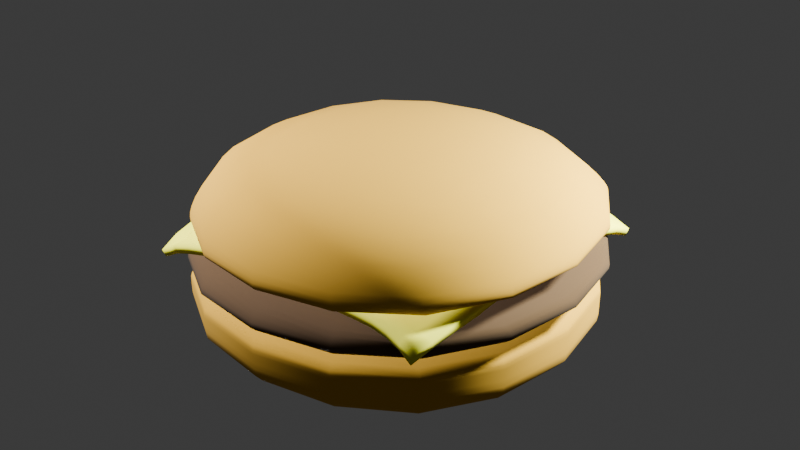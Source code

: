 # Source: hamburger.blend  (saved by Blender 4.0.36; exported with 4.5.12 LTS)
import bpy
from mathutils import Matrix  # noqa: F401  (used for matrix-valued properties, if any)

bpy.ops.wm.read_factory_settings(use_empty=True)
scene = bpy.context.scene
scene.name = 'Scene'

# ---- collections
col_collection = bpy.data.collections.new('Collection'); scene.collection.children.link(col_collection)

# ---- materials (node trees are filled in below, after node groups)
mat_bunmaterial = bpy.data.materials.new('bunMaterial')
mat_bunmaterial.use_transparent_shadow = False
mat_meatmaterial = bpy.data.materials.new('meatMaterial')
mat_meatmaterial.use_transparent_shadow = False
mat_cheesematerial = bpy.data.materials.new('cheeseMaterial')
mat_cheesematerial.use_transparent_shadow = False

# ---- material node trees
mat_bunmaterial.use_nodes = True; mat_bunmaterial.node_tree.nodes.clear()
_N = mat_bunmaterial.node_tree.nodes; _L = mat_bunmaterial.node_tree.links
n0 = _N.new('ShaderNodeBsdfPrincipled'); n0.name = 'Principled BSDF'; n0.location = (10, 300)
n0.inputs[0].default_value = (0.5221, 0.2799, 0.01503, 1.0)
n0.inputs[2].default_value = 1.0
n0.inputs[3].default_value = 1.45
n1 = _N.new('ShaderNodeOutputMaterial'); n1.name = 'Material Output'; n1.location = (300, 300)
_L.new(n0.outputs[0], n1.inputs[0])
n1.is_active_output = True
mat_meatmaterial.use_nodes = True; mat_meatmaterial.node_tree.nodes.clear()
_N = mat_meatmaterial.node_tree.nodes; _L = mat_meatmaterial.node_tree.links
n0 = _N.new('ShaderNodeBsdfPrincipled'); n0.name = 'Principled BSDF'; n0.location = (10, 300)
n0.inputs[0].default_value = (0.06827, 0.03576, 0.01454, 1.0)
n0.inputs[2].default_value = 0.9917
n0.inputs[3].default_value = 1.45
n1 = _N.new('ShaderNodeOutputMaterial'); n1.name = 'Material Output'; n1.location = (300, 300)
_L.new(n0.outputs[0], n1.inputs[0])
n1.is_active_output = True
mat_cheesematerial.use_nodes = True; mat_cheesematerial.node_tree.nodes.clear()
_N = mat_cheesematerial.node_tree.nodes; _L = mat_cheesematerial.node_tree.links
n0 = _N.new('ShaderNodeBsdfPrincipled'); n0.name = 'Principled BSDF'; n0.location = (10, 300)
n0.inputs[0].default_value = (0.8003, 0.7845, 0.03305, 1.0)
n0.inputs[2].default_value = 0.825
n0.inputs[3].default_value = 1.45
n1 = _N.new('ShaderNodeOutputMaterial'); n1.name = 'Material Output'; n1.location = (300, 300)
_L.new(n0.outputs[0], n1.inputs[0])
n1.is_active_output = True

# ---- world
world_world = bpy.data.worlds.new('World'); scene.world = world_world
world_world.use_nodes = True; world_world.node_tree.nodes.clear()
_N = world_world.node_tree.nodes; _L = world_world.node_tree.links
n0 = _N.new('ShaderNodeOutputWorld'); n0.name = 'World Output'; n0.location = (300, 300)
n1 = _N.new('ShaderNodeBackground'); n1.name = 'Background'; n1.location = (10, 300)
n1.inputs[0].default_value = (0.05088, 0.05088, 0.05088, 1.0)
_L.new(n1.outputs[0], n0.inputs[0])
n0.is_active_output = True
world_world.color = (0.05088, 0.05088, 0.05088)
world_world.use_sun_shadow = False
world_world.sun_shadow_jitter_overblur = 0.0

# ---- lights
light_light = bpy.data.lights.new('Light', 'POINT')
light_light.color = (0.9366, 1.0, 0.8756)
light_light.transmission_factor = 0.0
light_light.use_soft_falloff = False
light_light.energy = 1239.0
light_light.shadow_soft_size = 0.1712
light_light.shadow_maximum_resolution = 0.006
light_light.use_absolute_resolution = True
light_point = bpy.data.lights.new('Point', 'POINT')
light_point.transmission_factor = 0.0
light_point.use_soft_falloff = False
light_point.shadow_maximum_resolution = 0.006
light_point.use_absolute_resolution = True
light_light_001 = bpy.data.lights.new('Light.001', 'POINT')
light_light_001.transmission_factor = 0.0
light_light_001.use_shadow = False
light_light_001.use_soft_falloff = False
light_light_001.energy = 733.7
light_light_001.shadow_soft_size = 0.4112
light_light_001.shadow_maximum_resolution = 0.006
light_light_001.use_absolute_resolution = True

# ---- meshes
me_cube_001 = bpy.data.meshes.new('Cube.001')
me_cube_001.from_pydata([(-1.0, -1.0, 0.6664), (-1.0, -1.0, 1.023), (-1.0, 1.0, 0.6664), (-1.0, 1.0, 1.023), (1.0, -1.0, 0.6664), (1.0, -1.0, 1.023), (1.0, 1.0, 0.6664), (1.0, 1.0, 1.023), (-0.9982, -1.011, 0.9217), (-0.9982, 0.9888, 0.9217), (1.0, 1.0, 0.9574), (1.0, -1.0, 0.9574), (-0.9983, 0.9899, 0.8845), (1.0, 1.0, 0.859), (1.0, -1.0, 0.859), (-0.9983, -1.01, 0.8845)], [], [(8, 1, 3, 9), (9, 3, 7, 10), (10, 7, 5, 11), (11, 5, 1, 8), (2, 6, 4, 0), (7, 3, 1, 5), (14, 11, 8, 15), (13, 10, 11, 14), (12, 9, 10, 13), (15, 8, 9, 12), (0, 15, 12, 2), (2, 12, 13, 6), (6, 13, 14, 4), (4, 14, 15, 0)])
me_cube_001.polygons.foreach_set('use_smooth', [True] * 14)
_uv = me_cube_001.uv_layers.new(name='UVMap')
_uv.uv.foreach_set('vector', [0.6015, 0.0, 0.625, 0.0, 0.625, 0.25, 0.6015, 0.25, 0.6015, 0.25, 0.625, 0.25, 0.625, 0.5, 0.6015, 0.5, 0.6015, 0.5, 0.625, 0.5, 0.625, 0.75, 0.6015, 0.75, 0.6015, 0.75, 0.625, 0.75, 0.625, 1.0, 0.6015, 1.0, 0.375, 0.25, 0.375, 0.5, 0.375, 0.75, 0.375, 1.0, 0.625, 0.5, 0.875, 0.5, 0.875, 0.75, 0.625, 0.75, 0.5474, 0.75, 0.6015, 0.75, 0.6015, 1.0, 0.5474, 1.0, 0.5474, 0.5, 0.6015, 0.5, 0.6015, 0.75, 0.5474, 0.75, 0.5474, 0.25, 0.6015, 0.25, 0.6015, 0.5, 0.5474, 0.5, 0.5474, 0.0, 0.6015, 0.0, 0.6015, 0.25, 0.5474, 0.25, 0.375, 0.0, 0.5474, 0.0, 0.5474, 0.25, 0.375, 0.25, 0.375, 0.25, 0.5474, 0.25, 0.5474, 0.5, 0.375, 0.5, 0.375, 0.5, 0.5474, 0.5, 0.5474, 0.75, 0.375, 0.75, 0.375, 0.75, 0.5474, 0.75, 0.5474, 1.0, 0.375, 1.0])
me_cube_001.materials.append(mat_bunmaterial)
me_cube_001.update()
me_cube_002 = bpy.data.meshes.new('Cube.002')
me_cube_002.from_pydata([(-1.0, -1.0, 0.7533), (-0.7096, -0.6928, 0.9705), (-1.0, 1.0, 0.7533), (-0.56, 0.6102, 1.013), (1.016, -1.02, 0.7923), (0.4966, -0.6952, 1.03), (1.016, 0.9796, 0.7923), (0.6463, 0.6078, 1.073), (-0.9746, -0.8224, 0.9596), (-0.9446, 0.9657, 0.9683), (1.03, 0.7881, 0.9661), (1.0, -1.0, 0.9574), (-0.9977, 0.9871, 0.8566), (1.021, 1.007, 0.9499), (1.021, -0.9933, 0.9499), (-0.9977, -1.013, 0.8566)], [], [(8, 1, 3, 9), (9, 3, 7, 10), (10, 7, 5, 11), (11, 5, 1, 8), (2, 6, 4, 0), (7, 3, 1, 5), (14, 11, 8, 15), (13, 10, 11, 14), (12, 9, 10, 13), (15, 8, 9, 12), (0, 15, 12, 2), (2, 12, 13, 6), (6, 13, 14, 4), (4, 14, 15, 0)])
me_cube_002.polygons.foreach_set('use_smooth', [True] * 14)
_uv = me_cube_002.uv_layers.new(name='UVMap')
_uv.uv.foreach_set('vector', [0.6015, 0.0, 0.625, 0.0, 0.625, 0.25, 0.6015, 0.25, 0.6015, 0.25, 0.625, 0.25, 0.625, 0.5, 0.6015, 0.5, 0.6015, 0.5, 0.625, 0.5, 0.625, 0.75, 0.6015, 0.75, 0.6015, 0.75, 0.625, 0.75, 0.625, 1.0, 0.6015, 1.0, 0.375, 0.25, 0.375, 0.5, 0.375, 0.75, 0.375, 1.0, 0.625, 0.5, 0.875, 0.5, 0.875, 0.75, 0.625, 0.75, 0.5474, 0.75, 0.6015, 0.75, 0.6015, 1.0, 0.5474, 1.0, 0.5474, 0.5, 0.6015, 0.5, 0.6015, 0.75, 0.5474, 0.75, 0.5474, 0.25, 0.6015, 0.25, 0.6015, 0.5, 0.5474, 0.5, 0.5474, 0.0, 0.6015, 0.0, 0.6015, 0.25, 0.5474, 0.25, 0.375, 0.0, 0.5474, 0.0, 0.5474, 0.25, 0.375, 0.25, 0.375, 0.25, 0.5474, 0.25, 0.5474, 0.5, 0.375, 0.5, 0.375, 0.5, 0.5474, 0.5, 0.5474, 0.75, 0.375, 0.75, 0.375, 0.75, 0.5474, 0.75, 0.5474, 1.0, 0.375, 1.0])
me_cube_002.materials.append(mat_meatmaterial)
me_cube_002.update()
me_plane = bpy.data.meshes.new('Plane')
me_plane.from_pydata([(-0.7183, -0.8386, -0.1231), (0.7613, -0.8358, -0.08908), (-0.7121, 0.8388, -0.1116), (0.8339, 0.7155, -0.1163), (-0.7551, 0.7317, -0.09877), (-0.7887, 0.6417, -0.07196), (-0.7759, 0.5227, -0.05274), (-0.7664, 0.4128, -0.03969), (-0.7597, 0.3111, -0.03275), (-0.7551, 0.2131, -0.03172), (-0.7539, 0.1183, -0.03429), (-0.7533, 0.02442, -0.0366), (-0.7524, -0.06947, -0.03796), (-0.7514, -0.1632, -0.03844), (-0.7502, -0.2568, -0.03818), (-0.7491, -0.35, -0.0373), (-0.7466, -0.4443, -0.03826), (-0.7405, -0.5424, -0.04504), (-0.7311, -0.644, -0.05759), (-0.7185, -0.7488, -0.07571), (-0.6277, -0.8377, -0.07282), (-0.5491, -0.8226, -0.05234), (-0.4673, -0.8109, -0.03804), (-0.3822, -0.803, -0.02977), (-0.2936, -0.799, -0.02745), (-0.2037, -0.7965, -0.02758), (-0.1137, -0.7941, -0.02771), (-0.0237, -0.7918, -0.02782), (0.0665, -0.7899, -0.02791), (0.1569, -0.7885, -0.02797), (0.2477, -0.7877, -0.02801), (0.3387, -0.7877, -0.02803), (0.4297, -0.7877, -0.02803), (0.5197, -0.7892, -0.03001), (0.6051, -0.7976, -0.04059), (0.6857, -0.8131, -0.06027), (0.7767, -0.722, -0.06027), (0.7873, -0.6154, -0.04059), (0.7929, -0.516, -0.03001), (0.794, -0.4234, -0.02803), (0.794, -0.3323, -0.02803), (0.794, -0.2413, -0.02803), (0.794, -0.1502, -0.02803), (0.794, -0.05915, -0.02803), (0.794, 0.03191, -0.02803), (0.794, 0.123, -0.02803), (0.794, 0.214, -0.02803), (0.794, 0.3051, -0.02803), (0.7953, 0.3947, -0.03085), (0.7999, 0.4806, -0.04105), (0.8079, 0.5627, -0.05869), (0.8192, 0.641, -0.08377), (0.7282, 0.732, -0.08377), (0.6257, 0.7448, -0.05869), (0.5267, 0.7538, -0.04105), (0.431, 0.759, -0.03085), (0.3387, 0.7604, -0.02803), (0.2476, 0.7604, -0.02803), (0.1566, 0.7604, -0.02803), (0.06549, 0.7604, -0.02803), (-0.02557, 0.7604, -0.02803), (-0.1166, 0.7604, -0.02803), (-0.2077, 0.7605, -0.02807), (-0.2978, 0.7631, -0.02977), (-0.3799, 0.7797, -0.05832), (-0.4581, 0.8, -0.06753), (-0.5302, 0.8283, -0.08127), (-0.63, 0.8346, -0.0911), (-0.6332, -0.7418, -0.06625), (-0.6426, -0.6408, -0.05348), (-0.6507, -0.5408, -0.04318), (-0.656, -0.4435, -0.03759), (-0.6581, -0.3496, -0.03721), (-0.6593, -0.2565, -0.03807), (-0.6604, -0.163, -0.03832), (-0.6614, -0.06925, -0.03782), (-0.6623, 0.02461, -0.03644), (-0.6628, 0.1185, -0.03411), (-0.6639, 0.213, -0.0314), (-0.6679, 0.3104, -0.0322), (-0.6735, 0.4116, -0.03885), (-0.6797, 0.5194, -0.05033), (-0.6782, 0.6263, -0.06086), (-0.6578, 0.7215, -0.06285), (-0.5517, -0.73, -0.05083), (-0.5661, -0.6278, -0.03583), (-0.5716, -0.5308, -0.0297), (-0.5752, -0.4356, -0.02691), (-0.5766, -0.3427, -0.02776), (-0.5777, -0.2496, -0.02857), (-0.5788, -0.1562, -0.02876), (-0.5797, -0.06254, -0.02819), (-0.5805, 0.03123, -0.02675), (-0.581, 0.125, -0.02436), (-0.5816, 0.219, -0.02134), (-0.5843, 0.3149, -0.02161), (-0.5877, 0.4137, -0.02674), (-0.5896, 0.5167, -0.03488), (-0.5858, 0.6188, -0.04212), (-0.5685, 0.708, -0.05386), (-0.4686, -0.7198, -0.03849), (-0.4805, -0.6205, -0.02762), (-0.4898, -0.5222, -0.01923), (-0.4914, -0.4293, -0.01951), (-0.4924, -0.3368, -0.02074), (-0.4935, -0.2439, -0.02146), (-0.4945, -0.1506, -0.02154), (-0.4953, -0.05713, -0.02087), (-0.496, 0.03649, -0.01933), (-0.4964, 0.1301, -0.01687), (-0.4965, 0.2234, -0.0137), (-0.4977, 0.317, -0.01325), (-0.4991, 0.4124, -0.01619), (-0.4993, 0.5109, -0.02121), (-0.4908, 0.6045, -0.03104), (-0.4779, 0.6916, -0.04286), (-0.3827, -0.7126, -0.03122), (-0.393, -0.615, -0.02278), (-0.4005, -0.5189, -0.01729), (-0.4047, -0.4247, -0.0152), (-0.4056, -0.3324, -0.0163), (-0.4065, -0.2396, -0.01689), (-0.4074, -0.1465, -0.01683), (-0.4082, -0.05321, -0.01602), (-0.4087, 0.04021, -0.01435), (-0.409, 0.1336, -0.0118), (-0.409, 0.2265, -0.009056), (-0.4091, 0.3181, -0.008377), (-0.4093, 0.4104, -0.009219), (-0.4058, 0.5028, -0.01423), (-0.3982, 0.5927, -0.02304), (-0.3874, 0.6786, -0.03413), (-0.2938, -0.7089, -0.02939), (-0.3034, -0.6121, -0.02188), (-0.3104, -0.5165, -0.01688), (-0.3146, -0.4223, -0.01446), (-0.3161, -0.3295, -0.01455), (-0.3169, -0.2369, -0.01497), (-0.3176, -0.1441, -0.01474), (-0.3182, -0.05098, -0.01376), (-0.3186, 0.04219, -0.01196), (-0.3187, 0.1353, -0.009318), (-0.3187, 0.2276, -0.007511), (-0.3187, 0.3187, -0.007377), (-0.3181, 0.4095, -0.007861), (-0.3144, 0.4986, -0.01136), (-0.3075, 0.5863, -0.01871), (-0.2978, 0.6714, -0.02939), (-0.2038, -0.7063, -0.02931), (-0.2134, -0.6094, -0.02158), (-0.2203, -0.5139, -0.01638), (-0.2244, -0.4198, -0.01374), (-0.2258, -0.3272, -0.01362), (-0.2264, -0.2348, -0.01382), (-0.227, -0.1421, -0.01337), (-0.2274, -0.0493, -0.0122), (-0.2276, 0.04358, -0.01024), (-0.2277, 0.1362, -0.008009), (-0.2277, 0.2277, -0.007377), (-0.2277, 0.3187, -0.007377), (-0.2271, 0.4095, -0.007862), (-0.2237, 0.4983, -0.01122), (-0.2173, 0.585, -0.0179), (-0.2077, 0.6694, -0.02804), (-0.1139, -0.7037, -0.02919), (-0.1234, -0.6068, -0.02121), (-0.1302, -0.5113, -0.01576), (-0.1342, -0.4173, -0.01287), (-0.1354, -0.3248, -0.01249), (-0.1359, -0.2326, -0.01244), (-0.1363, -0.1402, -0.01177), (-0.1365, -0.04766, -0.01039), (-0.1366, 0.04485, -0.0084), (-0.1366, 0.1366, -0.007387), (-0.1366, 0.2277, -0.007377), (-0.1366, 0.3187, -0.007377), (-0.136, 0.4095, -0.007862), (-0.1326, 0.4983, -0.01122), (-0.1262, 0.585, -0.0179), (-0.1166, 0.6694, -0.02803), (-0.0238, -0.7013, -0.02901), (-0.03326, -0.6043, -0.02074), (-0.03999, -0.5088, -0.01501), (-0.04387, -0.4149, -0.01184), (-0.04494, -0.3226, -0.01118), (-0.04525, -0.2306, -0.01086), (-0.04547, -0.1384, -0.009937), (-0.04553, -0.04622, -0.0084), (-0.04553, 0.0455, -0.007419), (-0.04553, 0.1366, -0.007377), (-0.04553, 0.2277, -0.007377), (-0.04553, 0.3187, -0.007377), (-0.04496, 0.4095, -0.007862), (-0.04158, 0.4983, -0.01122), (-0.03514, 0.585, -0.0179), (-0.02557, 0.6694, -0.02803), (0.06643, -0.6992, -0.02878), (0.05702, -0.6022, -0.02019), (0.05039, -0.5067, -0.01414), (0.04663, -0.4128, -0.01066), (0.04571, -0.3207, -0.009698), (0.04557, -0.2289, -0.009098), (0.04553, -0.137, -0.008009), (0.04553, -0.04554, -0.007387), (0.04553, 0.04553, -0.007377), (0.04553, 0.1366, -0.007377), (0.04553, 0.2277, -0.007377), (0.04553, 0.3187, -0.007377), (0.04611, 0.4095, -0.007862), (0.04948, 0.4983, -0.01122), (0.05592, 0.585, -0.0179), (0.06549, 0.6694, -0.02803), (0.1569, -0.6977, -0.0285), (0.1475, -0.6005, -0.01955), (0.141, -0.505, -0.01316), (0.1374, -0.4112, -0.009361), (0.1366, -0.3192, -0.00809), (0.1366, -0.2277, -0.007511), (0.1366, -0.1366, -0.007377), (0.1366, -0.04553, -0.007377), (0.1366, 0.04553, -0.007377), (0.1366, 0.1366, -0.007377), (0.1366, 0.2277, -0.007377), (0.1366, 0.3187, -0.007377), (0.1372, 0.4095, -0.007862), (0.1405, 0.4983, -0.01122), (0.147, 0.585, -0.0179), (0.1566, 0.6694, -0.02803), (0.2476, -0.6968, -0.02817), (0.2383, -0.5995, -0.01886), (0.2319, -0.504, -0.01213), (0.2284, -0.4104, -0.008244), (0.2277, -0.3187, -0.007377), (0.2277, -0.2277, -0.007377), (0.2277, -0.1366, -0.007377), (0.2277, -0.04553, -0.007377), (0.2277, 0.04553, -0.007377), (0.2277, 0.1366, -0.007377), (0.2277, 0.2277, -0.007377), (0.2277, 0.3187, -0.007377), (0.2282, 0.4095, -0.007862), (0.2316, 0.4983, -0.01122), (0.2381, 0.585, -0.0179), (0.2476, 0.6694, -0.02803), (0.3387, -0.6966, -0.02803), (0.3294, -0.5994, -0.01864), (0.323, -0.5039, -0.012), (0.3194, -0.4104, -0.008237), (0.3187, -0.3187, -0.007377), (0.3187, -0.2277, -0.007377), (0.3187, -0.1366, -0.007377), (0.3187, -0.04553, -0.007377), (0.3187, 0.04553, -0.007377), (0.3187, 0.1366, -0.007377), (0.3187, 0.2277, -0.007377), (0.3187, 0.3187, -0.007377), (0.3193, 0.4095, -0.007862), (0.3227, 0.4983, -0.01122), (0.3291, 0.585, -0.0179), (0.3387, 0.6694, -0.02803), (0.4297, -0.6966, -0.02803), (0.4205, -0.5994, -0.01864), (0.414, -0.5039, -0.012), (0.4105, -0.4104, -0.008237), (0.4103, -0.319, -0.007792), (0.4103, -0.2279, -0.007792), (0.4103, -0.1369, -0.007792), (0.4103, -0.04579, -0.007792), (0.4103, 0.04527, -0.007792), (0.4103, 0.1363, -0.007792), (0.4103, 0.2274, -0.007792), (0.4103, 0.3185, -0.007792), (0.4104, 0.4095, -0.007862), (0.4137, 0.4983, -0.01122), (0.4204, 0.5848, -0.01831), (0.4307, 0.6683, -0.03011), (0.5202, -0.6975, -0.02916), (0.5115, -0.5994, -0.01864), (0.5051, -0.5039, -0.012), (0.5047, -0.4122, -0.01107), (0.5047, -0.3211, -0.01107), (0.5047, -0.2301, -0.01107), (0.5047, -0.139, -0.01107), (0.5047, -0.04794, -0.01107), (0.5047, 0.04313, -0.01107), (0.5047, 0.1342, -0.01107), (0.5047, 0.2253, -0.01107), (0.5047, 0.3163, -0.01107), (0.5047, 0.4074, -0.01107), (0.5054, 0.4977, -0.01248), (0.5137, 0.5822, -0.02339), (0.5257, 0.6638, -0.03889), (0.6069, -0.7039, -0.03727), (0.6014, -0.6012, -0.02093), (0.6023, -0.5077, -0.01774), (0.6023, -0.4166, -0.01774), (0.6023, -0.3255, -0.01774), (0.6023, -0.2345, -0.01774), (0.6023, -0.1434, -0.01774), (0.6023, -0.05234, -0.01774), (0.6023, 0.03872, -0.01774), (0.6023, 0.1298, -0.01774), (0.6023, 0.2208, -0.01774), (0.6023, 0.3119, -0.01774), (0.6025, 0.4027, -0.01838), (0.6049, 0.491, -0.02369), (0.6091, 0.5773, -0.033), (0.6236, 0.6562, -0.05386), (0.6906, -0.7147, -0.05101), (0.698, -0.6128, -0.03727), (0.7023, -0.5154, -0.02916), (0.7029, -0.4234, -0.02803), (0.7029, -0.3323, -0.02803), (0.7029, -0.2413, -0.02803), (0.7029, -0.1502, -0.02803), (0.7029, -0.05915, -0.02803), (0.7029, 0.03191, -0.02803), (0.7029, 0.123, -0.02803), (0.7029, 0.214, -0.02803), (0.7029, 0.3051, -0.02803), (0.7039, 0.3951, -0.03011), (0.7079, 0.4817, -0.03889), (0.7146, 0.5651, -0.05386), (0.723, 0.6467, -0.07248)], [], [(323, 51, 3, 52), (4, 83, 67, 2), (83, 99, 66, 67), (99, 115, 65, 66), (115, 131, 64, 65), (131, 147, 63, 64), (147, 163, 62, 63), (163, 179, 61, 62), (179, 195, 60, 61), (195, 211, 59, 60), (211, 227, 58, 59), (227, 243, 57, 58), (243, 259, 56, 57), (259, 275, 55, 56), (275, 291, 54, 55), (291, 307, 53, 54), (307, 323, 52, 53), (0, 20, 68, 19), (19, 68, 69, 18), (18, 69, 70, 17), (17, 70, 71, 16), (16, 71, 72, 15), (15, 72, 73, 14), (14, 73, 74, 13), (13, 74, 75, 12), (12, 75, 76, 11), (11, 76, 77, 10), (10, 77, 78, 9), (9, 78, 79, 8), (8, 79, 80, 7), (7, 80, 81, 6), (6, 81, 82, 5), (5, 82, 83, 4), (20, 21, 84, 68), (68, 84, 85, 69), (69, 85, 86, 70), (70, 86, 87, 71), (71, 87, 88, 72), (72, 88, 89, 73), (73, 89, 90, 74), (74, 90, 91, 75), (75, 91, 92, 76), (76, 92, 93, 77), (77, 93, 94, 78), (78, 94, 95, 79), (79, 95, 96, 80), (80, 96, 97, 81), (81, 97, 98, 82), (82, 98, 99, 83), (21, 22, 100, 84), (84, 100, 101, 85), (85, 101, 102, 86), (86, 102, 103, 87), (87, 103, 104, 88), (88, 104, 105, 89), (89, 105, 106, 90), (90, 106, 107, 91), (91, 107, 108, 92), (92, 108, 109, 93), (93, 109, 110, 94), (94, 110, 111, 95), (95, 111, 112, 96), (96, 112, 113, 97), (97, 113, 114, 98), (98, 114, 115, 99), (22, 23, 116, 100), (100, 116, 117, 101), (101, 117, 118, 102), (102, 118, 119, 103), (103, 119, 120, 104), (104, 120, 121, 105), (105, 121, 122, 106), (106, 122, 123, 107), (107, 123, 124, 108), (108, 124, 125, 109), (109, 125, 126, 110), (110, 126, 127, 111), (111, 127, 128, 112), (112, 128, 129, 113), (113, 129, 130, 114), (114, 130, 131, 115), (23, 24, 132, 116), (116, 132, 133, 117), (117, 133, 134, 118), (118, 134, 135, 119), (119, 135, 136, 120), (120, 136, 137, 121), (121, 137, 138, 122), (122, 138, 139, 123), (123, 139, 140, 124), (124, 140, 141, 125), (125, 141, 142, 126), (126, 142, 143, 127), (127, 143, 144, 128), (128, 144, 145, 129), (129, 145, 146, 130), (130, 146, 147, 131), (24, 25, 148, 132), (132, 148, 149, 133), (133, 149, 150, 134), (134, 150, 151, 135), (135, 151, 152, 136), (136, 152, 153, 137), (137, 153, 154, 138), (138, 154, 155, 139), (139, 155, 156, 140), (140, 156, 157, 141), (141, 157, 158, 142), (142, 158, 159, 143), (143, 159, 160, 144), (144, 160, 161, 145), (145, 161, 162, 146), (146, 162, 163, 147), (25, 26, 164, 148), (148, 164, 165, 149), (149, 165, 166, 150), (150, 166, 167, 151), (151, 167, 168, 152), (152, 168, 169, 153), (153, 169, 170, 154), (154, 170, 171, 155), (155, 171, 172, 156), (156, 172, 173, 157), (157, 173, 174, 158), (158, 174, 175, 159), (159, 175, 176, 160), (160, 176, 177, 161), (161, 177, 178, 162), (162, 178, 179, 163), (26, 27, 180, 164), (164, 180, 181, 165), (165, 181, 182, 166), (166, 182, 183, 167), (167, 183, 184, 168), (168, 184, 185, 169), (169, 185, 186, 170), (170, 186, 187, 171), (171, 187, 188, 172), (172, 188, 189, 173), (173, 189, 190, 174), (174, 190, 191, 175), (175, 191, 192, 176), (176, 192, 193, 177), (177, 193, 194, 178), (178, 194, 195, 179), (27, 28, 196, 180), (180, 196, 197, 181), (181, 197, 198, 182), (182, 198, 199, 183), (183, 199, 200, 184), (184, 200, 201, 185), (185, 201, 202, 186), (186, 202, 203, 187), (187, 203, 204, 188), (188, 204, 205, 189), (189, 205, 206, 190), (190, 206, 207, 191), (191, 207, 208, 192), (192, 208, 209, 193), (193, 209, 210, 194), (194, 210, 211, 195), (28, 29, 212, 196), (196, 212, 213, 197), (197, 213, 214, 198), (198, 214, 215, 199), (199, 215, 216, 200), (200, 216, 217, 201), (201, 217, 218, 202), (202, 218, 219, 203), (203, 219, 220, 204), (204, 220, 221, 205), (205, 221, 222, 206), (206, 222, 223, 207), (207, 223, 224, 208), (208, 224, 225, 209), (209, 225, 226, 210), (210, 226, 227, 211), (29, 30, 228, 212), (212, 228, 229, 213), (213, 229, 230, 214), (214, 230, 231, 215), (215, 231, 232, 216), (216, 232, 233, 217), (217, 233, 234, 218), (218, 234, 235, 219), (219, 235, 236, 220), (220, 236, 237, 221), (221, 237, 238, 222), (222, 238, 239, 223), (223, 239, 240, 224), (224, 240, 241, 225), (225, 241, 242, 226), (226, 242, 243, 227), (30, 31, 244, 228), (228, 244, 245, 229), (229, 245, 246, 230), (230, 246, 247, 231), (231, 247, 248, 232), (232, 248, 249, 233), (233, 249, 250, 234), (234, 250, 251, 235), (235, 251, 252, 236), (236, 252, 253, 237), (237, 253, 254, 238), (238, 254, 255, 239), (239, 255, 256, 240), (240, 256, 257, 241), (241, 257, 258, 242), (242, 258, 259, 243), (31, 32, 260, 244), (244, 260, 261, 245), (245, 261, 262, 246), (246, 262, 263, 247), (247, 263, 264, 248), (248, 264, 265, 249), (249, 265, 266, 250), (250, 266, 267, 251), (251, 267, 268, 252), (252, 268, 269, 253), (253, 269, 270, 254), (254, 270, 271, 255), (255, 271, 272, 256), (256, 272, 273, 257), (257, 273, 274, 258), (258, 274, 275, 259), (32, 33, 276, 260), (260, 276, 277, 261), (261, 277, 278, 262), (262, 278, 279, 263), (263, 279, 280, 264), (264, 280, 281, 265), (265, 281, 282, 266), (266, 282, 283, 267), (267, 283, 284, 268), (268, 284, 285, 269), (269, 285, 286, 270), (270, 286, 287, 271), (271, 287, 288, 272), (272, 288, 289, 273), (273, 289, 290, 274), (274, 290, 291, 275), (33, 34, 292, 276), (276, 292, 293, 277), (277, 293, 294, 278), (278, 294, 295, 279), (279, 295, 296, 280), (280, 296, 297, 281), (281, 297, 298, 282), (282, 298, 299, 283), (283, 299, 300, 284), (284, 300, 301, 285), (285, 301, 302, 286), (286, 302, 303, 287), (287, 303, 304, 288), (288, 304, 305, 289), (289, 305, 306, 290), (290, 306, 307, 291), (34, 35, 308, 292), (292, 308, 309, 293), (293, 309, 310, 294), (294, 310, 311, 295), (295, 311, 312, 296), (296, 312, 313, 297), (297, 313, 314, 298), (298, 314, 315, 299), (299, 315, 316, 300), (300, 316, 317, 301), (301, 317, 318, 302), (302, 318, 319, 303), (303, 319, 320, 304), (304, 320, 321, 305), (305, 321, 322, 306), (306, 322, 323, 307), (35, 1, 36, 308), (308, 36, 37, 309), (309, 37, 38, 310), (310, 38, 39, 311), (311, 39, 40, 312), (312, 40, 41, 313), (313, 41, 42, 314), (314, 42, 43, 315), (315, 43, 44, 316), (316, 44, 45, 317), (317, 45, 46, 318), (318, 46, 47, 319), (319, 47, 48, 320), (320, 48, 49, 321), (321, 49, 50, 322), (322, 50, 51, 323)])
me_plane.polygons.foreach_set('use_smooth', [True] * 289)
_uv = me_plane.uv_layers.new(name='UVMap')
_uv.uv.foreach_set('vector', [0.9412, 0.9412, 1.0, 0.9412, 1.0, 1.0, 0.9412, 1.0, 0.0, 0.9412, 0.05882, 0.9412, 0.05882, 1.0, 0.0, 1.0, 0.05882, 0.9412, 0.1176, 0.9412, 0.1176, 1.0, 0.05882, 1.0, 0.1176, 0.9412, 0.1765, 0.9412, 0.1765, 1.0, 0.1176, 1.0, 0.1765, 0.9412, 0.2353, 0.9412, 0.2353, 1.0, 0.1765, 1.0, 0.2353, 0.9412, 0.2941, 0.9412, 0.2941, 1.0, 0.2353, 1.0, 0.2941, 0.9412, 0.3529, 0.9412, 0.3529, 1.0, 0.2941, 1.0, 0.3529, 0.9412, 0.4118, 0.9412, 0.4118, 1.0, 0.3529, 1.0, 0.4118, 0.9412, 0.4706, 0.9412, 0.4706, 1.0, 0.4118, 1.0, 0.4706, 0.9412, 0.5294, 0.9412, 0.5294, 1.0, 0.4706, 1.0, 0.5294, 0.9412, 0.5882, 0.9412, 0.5882, 1.0, 0.5294, 1.0, 0.5882, 0.9412, 0.6471, 0.9412, 0.6471, 1.0, 0.5882, 1.0, 0.6471, 0.9412, 0.7059, 0.9412, 0.7059, 1.0, 0.6471, 1.0, 0.7059, 0.9412, 0.7647, 0.9412, 0.7647, 1.0, 0.7059, 1.0, 0.7647, 0.9412, 0.8235, 0.9412, 0.8235, 1.0, 0.7647, 1.0, 0.8235, 0.9412, 0.8824, 0.9412, 0.8824, 1.0, 0.8235, 1.0, 0.8824, 0.9412, 0.9412, 0.9412, 0.9412, 1.0, 0.8824, 1.0, 0.0, 0.0, 0.05882, 0.0, 0.05882, 0.05882, 0.0, 0.05882, 0.0, 0.05882, 0.05882, 0.05882, 0.05882, 0.1176, 0.0, 0.1176, 0.0, 0.1176, 0.05882, 0.1176, 0.05882, 0.1765, 0.0, 0.1765, 0.0, 0.1765, 0.05882, 0.1765, 0.05882, 0.2353, 0.0, 0.2353, 0.0, 0.2353, 0.05882, 0.2353, 0.05882, 0.2941, 0.0, 0.2941, 0.0, 0.2941, 0.05882, 0.2941, 0.05882, 0.3529, 0.0, 0.3529, 0.0, 0.3529, 0.05882, 0.3529, 0.05882, 0.4118, 0.0, 0.4118, 0.0, 0.4118, 0.05882, 0.4118, 0.05882, 0.4706, 0.0, 0.4706, 0.0, 0.4706, 0.05882, 0.4706, 0.05882, 0.5294, 0.0, 0.5294, 0.0, 0.5294, 0.05882, 0.5294, 0.05882, 0.5882, 0.0, 0.5882, 0.0, 0.5882, 0.05882, 0.5882, 0.05882, 0.6471, 0.0, 0.6471, 0.0, 0.6471, 0.05882, 0.6471, 0.05882, 0.7059, 0.0, 0.7059, 0.0, 0.7059, 0.05882, 0.7059, 0.05882, 0.7647, 0.0, 0.7647, 0.0, 0.7647, 0.05882, 0.7647, 0.05882, 0.8235, 0.0, 0.8235, 0.0, 0.8235, 0.05882, 0.8235, 0.05882, 0.8824, 0.0, 0.8824, 0.0, 0.8824, 0.05882, 0.8824, 0.05882, 0.9412, 0.0, 0.9412, 0.05882, 0.0, 0.1176, 0.0, 0.1176, 0.05882, 0.05882, 0.05882, 0.05882, 0.05882, 0.1176, 0.05882, 0.1176, 0.1176, 0.05882, 0.1176, 0.05882, 0.1176, 0.1176, 0.1176, 0.1176, 0.1765, 0.05882, 0.1765, 0.05882, 0.1765, 0.1176, 0.1765, 0.1176, 0.2353, 0.05882, 0.2353, 0.05882, 0.2353, 0.1176, 0.2353, 0.1176, 0.2941, 0.05882, 0.2941, 0.05882, 0.2941, 0.1176, 0.2941, 0.1176, 0.3529, 0.05882, 0.3529, 0.05882, 0.3529, 0.1176, 0.3529, 0.1176, 0.4118, 0.05882, 0.4118, 0.05882, 0.4118, 0.1176, 0.4118, 0.1176, 0.4706, 0.05882, 0.4706, 0.05882, 0.4706, 0.1176, 0.4706, 0.1176, 0.5294, 0.05882, 0.5294, 0.05882, 0.5294, 0.1176, 0.5294, 0.1176, 0.5882, 0.05882, 0.5882, 0.05882, 0.5882, 0.1176, 0.5882, 0.1176, 0.6471, 0.05882, 0.6471, 0.05882, 0.6471, 0.1176, 0.6471, 0.1176, 0.7059, 0.05882, 0.7059, 0.05882, 0.7059, 0.1176, 0.7059, 0.1176, 0.7647, 0.05882, 0.7647, 0.05882, 0.7647, 0.1176, 0.7647, 0.1176, 0.8235, 0.05882, 0.8235, 0.05882, 0.8235, 0.1176, 0.8235, 0.1176, 0.8824, 0.05882, 0.8824, 0.05882, 0.8824, 0.1176, 0.8824, 0.1176, 0.9412, 0.05882, 0.9412, 0.1176, 0.0, 0.1765, 0.0, 0.1765, 0.05882, 0.1176, 0.05882, 0.1176, 0.05882, 0.1765, 0.05882, 0.1765, 0.1176, 0.1176, 0.1176, 0.1176, 0.1176, 0.1765, 0.1176, 0.1765, 0.1765, 0.1176, 0.1765, 0.1176, 0.1765, 0.1765, 0.1765, 0.1765, 0.2353, 0.1176, 0.2353, 0.1176, 0.2353, 0.1765, 0.2353, 0.1765, 0.2941, 0.1176, 0.2941, 0.1176, 0.2941, 0.1765, 0.2941, 0.1765, 0.3529, 0.1176, 0.3529, 0.1176, 0.3529, 0.1765, 0.3529, 0.1765, 0.4118, 0.1176, 0.4118, 0.1176, 0.4118, 0.1765, 0.4118, 0.1765, 0.4706, 0.1176, 0.4706, 0.1176, 0.4706, 0.1765, 0.4706, 0.1765, 0.5294, 0.1176, 0.5294, 0.1176, 0.5294, 0.1765, 0.5294, 0.1765, 0.5882, 0.1176, 0.5882, 0.1176, 0.5882, 0.1765, 0.5882, 0.1765, 0.6471, 0.1176, 0.6471, 0.1176, 0.6471, 0.1765, 0.6471, 0.1765, 0.7059, 0.1176, 0.7059, 0.1176, 0.7059, 0.1765, 0.7059, 0.1765, 0.7647, 0.1176, 0.7647, 0.1176, 0.7647, 0.1765, 0.7647, 0.1765, 0.8235, 0.1176, 0.8235, 0.1176, 0.8235, 0.1765, 0.8235, 0.1765, 0.8824, 0.1176, 0.8824, 0.1176, 0.8824, 0.1765, 0.8824, 0.1765, 0.9412, 0.1176, 0.9412, 0.1765, 0.0, 0.2353, 0.0, 0.2353, 0.05882, 0.1765, 0.05882, 0.1765, 0.05882, 0.2353, 0.05882, 0.2353, 0.1176, 0.1765, 0.1176, 0.1765, 0.1176, 0.2353, 0.1176, 0.2353, 0.1765, 0.1765, 0.1765, 0.1765, 0.1765, 0.2353, 0.1765, 0.2353, 0.2353, 0.1765, 0.2353, 0.1765, 0.2353, 0.2353, 0.2353, 0.2353, 0.2941, 0.1765, 0.2941, 0.1765, 0.2941, 0.2353, 0.2941, 0.2353, 0.3529, 0.1765, 0.3529, 0.1765, 0.3529, 0.2353, 0.3529, 0.2353, 0.4118, 0.1765, 0.4118, 0.1765, 0.4118, 0.2353, 0.4118, 0.2353, 0.4706, 0.1765, 0.4706, 0.1765, 0.4706, 0.2353, 0.4706, 0.2353, 0.5294, 0.1765, 0.5294, 0.1765, 0.5294, 0.2353, 0.5294, 0.2353, 0.5882, 0.1765, 0.5882, 0.1765, 0.5882, 0.2353, 0.5882, 0.2353, 0.6471, 0.1765, 0.6471, 0.1765, 0.6471, 0.2353, 0.6471, 0.2353, 0.7059, 0.1765, 0.7059, 0.1765, 0.7059, 0.2353, 0.7059, 0.2353, 0.7647, 0.1765, 0.7647, 0.1765, 0.7647, 0.2353, 0.7647, 0.2353, 0.8235, 0.1765, 0.8235, 0.1765, 0.8235, 0.2353, 0.8235, 0.2353, 0.8824, 0.1765, 0.8824, 0.1765, 0.8824, 0.2353, 0.8824, 0.2353, 0.9412, 0.1765, 0.9412, 0.2353, 0.0, 0.2941, 0.0, 0.2941, 0.05882, 0.2353, 0.05882, 0.2353, 0.05882, 0.2941, 0.05882, 0.2941, 0.1176, 0.2353, 0.1176, 0.2353, 0.1176, 0.2941, 0.1176, 0.2941, 0.1765, 0.2353, 0.1765, 0.2353, 0.1765, 0.2941, 0.1765, 0.2941, 0.2353, 0.2353, 0.2353, 0.2353, 0.2353, 0.2941, 0.2353, 0.2941, 0.2941, 0.2353, 0.2941, 0.2353, 0.2941, 0.2941, 0.2941, 0.2941, 0.3529, 0.2353, 0.3529, 0.2353, 0.3529, 0.2941, 0.3529, 0.2941, 0.4118, 0.2353, 0.4118, 0.2353, 0.4118, 0.2941, 0.4118, 0.2941, 0.4706, 0.2353, 0.4706, 0.2353, 0.4706, 0.2941, 0.4706, 0.2941, 0.5294, 0.2353, 0.5294, 0.2353, 0.5294, 0.2941, 0.5294, 0.2941, 0.5882, 0.2353, 0.5882, 0.2353, 0.5882, 0.2941, 0.5882, 0.2941, 0.6471, 0.2353, 0.6471, 0.2353, 0.6471, 0.2941, 0.6471, 0.2941, 0.7059, 0.2353, 0.7059, 0.2353, 0.7059, 0.2941, 0.7059, 0.2941, 0.7647, 0.2353, 0.7647, 0.2353, 0.7647, 0.2941, 0.7647, 0.2941, 0.8235, 0.2353, 0.8235, 0.2353, 0.8235, 0.2941, 0.8235, 0.2941, 0.8824, 0.2353, 0.8824, 0.2353, 0.8824, 0.2941, 0.8824, 0.2941, 0.9412, 0.2353, 0.9412, 0.2941, 0.0, 0.3529, 0.0, 0.3529, 0.05882, 0.2941, 0.05882, 0.2941, 0.05882, 0.3529, 0.05882, 0.3529, 0.1176, 0.2941, 0.1176, 0.2941, 0.1176, 0.3529, 0.1176, 0.3529, 0.1765, 0.2941, 0.1765, 0.2941, 0.1765, 0.3529, 0.1765, 0.3529, 0.2353, 0.2941, 0.2353, 0.2941, 0.2353, 0.3529, 0.2353, 0.3529, 0.2941, 0.2941, 0.2941, 0.2941, 0.2941, 0.3529, 0.2941, 0.3529, 0.3529, 0.2941, 0.3529, 0.2941, 0.3529, 0.3529, 0.3529, 0.3529, 0.4118, 0.2941, 0.4118, 0.2941, 0.4118, 0.3529, 0.4118, 0.3529, 0.4706, 0.2941, 0.4706, 0.2941, 0.4706, 0.3529, 0.4706, 0.3529, 0.5294, 0.2941, 0.5294, 0.2941, 0.5294, 0.3529, 0.5294, 0.3529, 0.5882, 0.2941, 0.5882, 0.2941, 0.5882, 0.3529, 0.5882, 0.3529, 0.6471, 0.2941, 0.6471, 0.2941, 0.6471, 0.3529, 0.6471, 0.3529, 0.7059, 0.2941, 0.7059, 0.2941, 0.7059, 0.3529, 0.7059, 0.3529, 0.7647, 0.2941, 0.7647, 0.2941, 0.7647, 0.3529, 0.7647, 0.3529, 0.8235, 0.2941, 0.8235, 0.2941, 0.8235, 0.3529, 0.8235, 0.3529, 0.8824, 0.2941, 0.8824, 0.2941, 0.8824, 0.3529, 0.8824, 0.3529, 0.9412, 0.2941, 0.9412, 0.3529, 0.0, 0.4118, 0.0, 0.4118, 0.05882, 0.3529, 0.05882, 0.3529, 0.05882, 0.4118, 0.05882, 0.4118, 0.1176, 0.3529, 0.1176, 0.3529, 0.1176, 0.4118, 0.1176, 0.4118, 0.1765, 0.3529, 0.1765, 0.3529, 0.1765, 0.4118, 0.1765, 0.4118, 0.2353, 0.3529, 0.2353, 0.3529, 0.2353, 0.4118, 0.2353, 0.4118, 0.2941, 0.3529, 0.2941, 0.3529, 0.2941, 0.4118, 0.2941, 0.4118, 0.3529, 0.3529, 0.3529, 0.3529, 0.3529, 0.4118, 0.3529, 0.4118, 0.4118, 0.3529, 0.4118, 0.3529, 0.4118, 0.4118, 0.4118, 0.4118, 0.4706, 0.3529, 0.4706, 0.3529, 0.4706, 0.4118, 0.4706, 0.4118, 0.5294, 0.3529, 0.5294, 0.3529, 0.5294, 0.4118, 0.5294, 0.4118, 0.5882, 0.3529, 0.5882, 0.3529, 0.5882, 0.4118, 0.5882, 0.4118, 0.6471, 0.3529, 0.6471, 0.3529, 0.6471, 0.4118, 0.6471, 0.4118, 0.7059, 0.3529, 0.7059, 0.3529, 0.7059, 0.4118, 0.7059, 0.4118, 0.7647, 0.3529, 0.7647, 0.3529, 0.7647, 0.4118, 0.7647, 0.4118, 0.8235, 0.3529, 0.8235, 0.3529, 0.8235, 0.4118, 0.8235, 0.4118, 0.8824, 0.3529, 0.8824, 0.3529, 0.8824, 0.4118, 0.8824, 0.4118, 0.9412, 0.3529, 0.9412, 0.4118, 0.0, 0.4706, 0.0, 0.4706, 0.05882, 0.4118, 0.05882, 0.4118, 0.05882, 0.4706, 0.05882, 0.4706, 0.1176, 0.4118, 0.1176, 0.4118, 0.1176, 0.4706, 0.1176, 0.4706, 0.1765, 0.4118, 0.1765, 0.4118, 0.1765, 0.4706, 0.1765, 0.4706, 0.2353, 0.4118, 0.2353, 0.4118, 0.2353, 0.4706, 0.2353, 0.4706, 0.2941, 0.4118, 0.2941, 0.4118, 0.2941, 0.4706, 0.2941, 0.4706, 0.3529, 0.4118, 0.3529, 0.4118, 0.3529, 0.4706, 0.3529, 0.4706, 0.4118, 0.4118, 0.4118, 0.4118, 0.4118, 0.4706, 0.4118, 0.4706, 0.4706, 0.4118, 0.4706, 0.4118, 0.4706, 0.4706, 0.4706, 0.4706, 0.5294, 0.4118, 0.5294, 0.4118, 0.5294, 0.4706, 0.5294, 0.4706, 0.5882, 0.4118, 0.5882, 0.4118, 0.5882, 0.4706, 0.5882, 0.4706, 0.6471, 0.4118, 0.6471, 0.4118, 0.6471, 0.4706, 0.6471, 0.4706, 0.7059, 0.4118, 0.7059, 0.4118, 0.7059, 0.4706, 0.7059, 0.4706, 0.7647, 0.4118, 0.7647, 0.4118, 0.7647, 0.4706, 0.7647, 0.4706, 0.8235, 0.4118, 0.8235, 0.4118, 0.8235, 0.4706, 0.8235, 0.4706, 0.8824, 0.4118, 0.8824, 0.4118, 0.8824, 0.4706, 0.8824, 0.4706, 0.9412, 0.4118, 0.9412, 0.4706, 0.0, 0.5294, 0.0, 0.5294, 0.05882, 0.4706, 0.05882, 0.4706, 0.05882, 0.5294, 0.05882, 0.5294, 0.1176, 0.4706, 0.1176, 0.4706, 0.1176, 0.5294, 0.1176, 0.5294, 0.1765, 0.4706, 0.1765, 0.4706, 0.1765, 0.5294, 0.1765, 0.5294, 0.2353, 0.4706, 0.2353, 0.4706, 0.2353, 0.5294, 0.2353, 0.5294, 0.2941, 0.4706, 0.2941, 0.4706, 0.2941, 0.5294, 0.2941, 0.5294, 0.3529, 0.4706, 0.3529, 0.4706, 0.3529, 0.5294, 0.3529, 0.5294, 0.4118, 0.4706, 0.4118, 0.4706, 0.4118, 0.5294, 0.4118, 0.5294, 0.4706, 0.4706, 0.4706, 0.4706, 0.4706, 0.5294, 0.4706, 0.5294, 0.5294, 0.4706, 0.5294, 0.4706, 0.5294, 0.5294, 0.5294, 0.5294, 0.5882, 0.4706, 0.5882, 0.4706, 0.5882, 0.5294, 0.5882, 0.5294, 0.6471, 0.4706, 0.6471, 0.4706, 0.6471, 0.5294, 0.6471, 0.5294, 0.7059, 0.4706, 0.7059, 0.4706, 0.7059, 0.5294, 0.7059, 0.5294, 0.7647, 0.4706, 0.7647, 0.4706, 0.7647, 0.5294, 0.7647, 0.5294, 0.8235, 0.4706, 0.8235, 0.4706, 0.8235, 0.5294, 0.8235, 0.5294, 0.8824, 0.4706, 0.8824, 0.4706, 0.8824, 0.5294, 0.8824, 0.5294, 0.9412, 0.4706, 0.9412, 0.5294, 0.0, 0.5882, 0.0, 0.5882, 0.05882, 0.5294, 0.05882, 0.5294, 0.05882, 0.5882, 0.05882, 0.5882, 0.1176, 0.5294, 0.1176, 0.5294, 0.1176, 0.5882, 0.1176, 0.5882, 0.1765, 0.5294, 0.1765, 0.5294, 0.1765, 0.5882, 0.1765, 0.5882, 0.2353, 0.5294, 0.2353, 0.5294, 0.2353, 0.5882, 0.2353, 0.5882, 0.2941, 0.5294, 0.2941, 0.5294, 0.2941, 0.5882, 0.2941, 0.5882, 0.3529, 0.5294, 0.3529, 0.5294, 0.3529, 0.5882, 0.3529, 0.5882, 0.4118, 0.5294, 0.4118, 0.5294, 0.4118, 0.5882, 0.4118, 0.5882, 0.4706, 0.5294, 0.4706, 0.5294, 0.4706, 0.5882, 0.4706, 0.5882, 0.5294, 0.5294, 0.5294, 0.5294, 0.5294, 0.5882, 0.5294, 0.5882, 0.5882, 0.5294, 0.5882, 0.5294, 0.5882, 0.5882, 0.5882, 0.5882, 0.6471, 0.5294, 0.6471, 0.5294, 0.6471, 0.5882, 0.6471, 0.5882, 0.7059, 0.5294, 0.7059, 0.5294, 0.7059, 0.5882, 0.7059, 0.5882, 0.7647, 0.5294, 0.7647, 0.5294, 0.7647, 0.5882, 0.7647, 0.5882, 0.8235, 0.5294, 0.8235, 0.5294, 0.8235, 0.5882, 0.8235, 0.5882, 0.8824, 0.5294, 0.8824, 0.5294, 0.8824, 0.5882, 0.8824, 0.5882, 0.9412, 0.5294, 0.9412, 0.5882, 0.0, 0.6471, 0.0, 0.6471, 0.05882, 0.5882, 0.05882, 0.5882, 0.05882, 0.6471, 0.05882, 0.6471, 0.1176, 0.5882, 0.1176, 0.5882, 0.1176, 0.6471, 0.1176, 0.6471, 0.1765, 0.5882, 0.1765, 0.5882, 0.1765, 0.6471, 0.1765, 0.6471, 0.2353, 0.5882, 0.2353, 0.5882, 0.2353, 0.6471, 0.2353, 0.6471, 0.2941, 0.5882, 0.2941, 0.5882, 0.2941, 0.6471, 0.2941, 0.6471, 0.3529, 0.5882, 0.3529, 0.5882, 0.3529, 0.6471, 0.3529, 0.6471, 0.4118, 0.5882, 0.4118, 0.5882, 0.4118, 0.6471, 0.4118, 0.6471, 0.4706, 0.5882, 0.4706, 0.5882, 0.4706, 0.6471, 0.4706, 0.6471, 0.5294, 0.5882, 0.5294, 0.5882, 0.5294, 0.6471, 0.5294, 0.6471, 0.5882, 0.5882, 0.5882, 0.5882, 0.5882, 0.6471, 0.5882, 0.6471, 0.6471, 0.5882, 0.6471, 0.5882, 0.6471, 0.6471, 0.6471, 0.6471, 0.7059, 0.5882, 0.7059, 0.5882, 0.7059, 0.6471, 0.7059, 0.6471, 0.7647, 0.5882, 0.7647, 0.5882, 0.7647, 0.6471, 0.7647, 0.6471, 0.8235, 0.5882, 0.8235, 0.5882, 0.8235, 0.6471, 0.8235, 0.6471, 0.8824, 0.5882, 0.8824, 0.5882, 0.8824, 0.6471, 0.8824, 0.6471, 0.9412, 0.5882, 0.9412, 0.6471, 0.0, 0.7059, 0.0, 0.7059, 0.05882, 0.6471, 0.05882, 0.6471, 0.05882, 0.7059, 0.05882, 0.7059, 0.1176, 0.6471, 0.1176, 0.6471, 0.1176, 0.7059, 0.1176, 0.7059, 0.1765, 0.6471, 0.1765, 0.6471, 0.1765, 0.7059, 0.1765, 0.7059, 0.2353, 0.6471, 0.2353, 0.6471, 0.2353, 0.7059, 0.2353, 0.7059, 0.2941, 0.6471, 0.2941, 0.6471, 0.2941, 0.7059, 0.2941, 0.7059, 0.3529, 0.6471, 0.3529, 0.6471, 0.3529, 0.7059, 0.3529, 0.7059, 0.4118, 0.6471, 0.4118, 0.6471, 0.4118, 0.7059, 0.4118, 0.7059, 0.4706, 0.6471, 0.4706, 0.6471, 0.4706, 0.7059, 0.4706, 0.7059, 0.5294, 0.6471, 0.5294, 0.6471, 0.5294, 0.7059, 0.5294, 0.7059, 0.5882, 0.6471, 0.5882, 0.6471, 0.5882, 0.7059, 0.5882, 0.7059, 0.6471, 0.6471, 0.6471, 0.6471, 0.6471, 0.7059, 0.6471, 0.7059, 0.7059, 0.6471, 0.7059, 0.6471, 0.7059, 0.7059, 0.7059, 0.7059, 0.7647, 0.6471, 0.7647, 0.6471, 0.7647, 0.7059, 0.7647, 0.7059, 0.8235, 0.6471, 0.8235, 0.6471, 0.8235, 0.7059, 0.8235, 0.7059, 0.8824, 0.6471, 0.8824, 0.6471, 0.8824, 0.7059, 0.8824, 0.7059, 0.9412, 0.6471, 0.9412, 0.7059, 0.0, 0.7647, 0.0, 0.7647, 0.05882, 0.7059, 0.05882, 0.7059, 0.05882, 0.7647, 0.05882, 0.7647, 0.1176, 0.7059, 0.1176, 0.7059, 0.1176, 0.7647, 0.1176, 0.7647, 0.1765, 0.7059, 0.1765, 0.7059, 0.1765, 0.7647, 0.1765, 0.7647, 0.2353, 0.7059, 0.2353, 0.7059, 0.2353, 0.7647, 0.2353, 0.7647, 0.2941, 0.7059, 0.2941, 0.7059, 0.2941, 0.7647, 0.2941, 0.7647, 0.3529, 0.7059, 0.3529, 0.7059, 0.3529, 0.7647, 0.3529, 0.7647, 0.4118, 0.7059, 0.4118, 0.7059, 0.4118, 0.7647, 0.4118, 0.7647, 0.4706, 0.7059, 0.4706, 0.7059, 0.4706, 0.7647, 0.4706, 0.7647, 0.5294, 0.7059, 0.5294, 0.7059, 0.5294, 0.7647, 0.5294, 0.7647, 0.5882, 0.7059, 0.5882, 0.7059, 0.5882, 0.7647, 0.5882, 0.7647, 0.6471, 0.7059, 0.6471, 0.7059, 0.6471, 0.7647, 0.6471, 0.7647, 0.7059, 0.7059, 0.7059, 0.7059, 0.7059, 0.7647, 0.7059, 0.7647, 0.7647, 0.7059, 0.7647, 0.7059, 0.7647, 0.7647, 0.7647, 0.7647, 0.8235, 0.7059, 0.8235, 0.7059, 0.8235, 0.7647, 0.8235, 0.7647, 0.8824, 0.7059, 0.8824, 0.7059, 0.8824, 0.7647, 0.8824, 0.7647, 0.9412, 0.7059, 0.9412, 0.7647, 0.0, 0.8235, 0.0, 0.8235, 0.05882, 0.7647, 0.05882, 0.7647, 0.05882, 0.8235, 0.05882, 0.8235, 0.1176, 0.7647, 0.1176, 0.7647, 0.1176, 0.8235, 0.1176, 0.8235, 0.1765, 0.7647, 0.1765, 0.7647, 0.1765, 0.8235, 0.1765, 0.8235, 0.2353, 0.7647, 0.2353, 0.7647, 0.2353, 0.8235, 0.2353, 0.8235, 0.2941, 0.7647, 0.2941, 0.7647, 0.2941, 0.8235, 0.2941, 0.8235, 0.3529, 0.7647, 0.3529, 0.7647, 0.3529, 0.8235, 0.3529, 0.8235, 0.4118, 0.7647, 0.4118, 0.7647, 0.4118, 0.8235, 0.4118, 0.8235, 0.4706, 0.7647, 0.4706, 0.7647, 0.4706, 0.8235, 0.4706, 0.8235, 0.5294, 0.7647, 0.5294, 0.7647, 0.5294, 0.8235, 0.5294, 0.8235, 0.5882, 0.7647, 0.5882, 0.7647, 0.5882, 0.8235, 0.5882, 0.8235, 0.6471, 0.7647, 0.6471, 0.7647, 0.6471, 0.8235, 0.6471, 0.8235, 0.7059, 0.7647, 0.7059, 0.7647, 0.7059, 0.8235, 0.7059, 0.8235, 0.7647, 0.7647, 0.7647, 0.7647, 0.7647, 0.8235, 0.7647, 0.8235, 0.8235, 0.7647, 0.8235, 0.7647, 0.8235, 0.8235, 0.8235, 0.8235, 0.8824, 0.7647, 0.8824, 0.7647, 0.8824, 0.8235, 0.8824, 0.8235, 0.9412, 0.7647, 0.9412, 0.8235, 0.0, 0.8824, 0.0, 0.8824, 0.05882, 0.8235, 0.05882, 0.8235, 0.05882, 0.8824, 0.05882, 0.8824, 0.1176, 0.8235, 0.1176, 0.8235, 0.1176, 0.8824, 0.1176, 0.8824, 0.1765, 0.8235, 0.1765, 0.8235, 0.1765, 0.8824, 0.1765, 0.8824, 0.2353, 0.8235, 0.2353, 0.8235, 0.2353, 0.8824, 0.2353, 0.8824, 0.2941, 0.8235, 0.2941, 0.8235, 0.2941, 0.8824, 0.2941, 0.8824, 0.3529, 0.8235, 0.3529, 0.8235, 0.3529, 0.8824, 0.3529, 0.8824, 0.4118, 0.8235, 0.4118, 0.8235, 0.4118, 0.8824, 0.4118, 0.8824, 0.4706, 0.8235, 0.4706, 0.8235, 0.4706, 0.8824, 0.4706, 0.8824, 0.5294, 0.8235, 0.5294, 0.8235, 0.5294, 0.8824, 0.5294, 0.8824, 0.5882, 0.8235, 0.5882, 0.8235, 0.5882, 0.8824, 0.5882, 0.8824, 0.6471, 0.8235, 0.6471, 0.8235, 0.6471, 0.8824, 0.6471, 0.8824, 0.7059, 0.8235, 0.7059, 0.8235, 0.7059, 0.8824, 0.7059, 0.8824, 0.7647, 0.8235, 0.7647, 0.8235, 0.7647, 0.8824, 0.7647, 0.8824, 0.8235, 0.8235, 0.8235, 0.8235, 0.8235, 0.8824, 0.8235, 0.8824, 0.8824, 0.8235, 0.8824, 0.8235, 0.8824, 0.8824, 0.8824, 0.8824, 0.9412, 0.8235, 0.9412, 0.8824, 0.0, 0.9412, 0.0, 0.9412, 0.05882, 0.8824, 0.05882, 0.8824, 0.05882, 0.9412, 0.05882, 0.9412, 0.1176, 0.8824, 0.1176, 0.8824, 0.1176, 0.9412, 0.1176, 0.9412, 0.1765, 0.8824, 0.1765, 0.8824, 0.1765, 0.9412, 0.1765, 0.9412, 0.2353, 0.8824, 0.2353, 0.8824, 0.2353, 0.9412, 0.2353, 0.9412, 0.2941, 0.8824, 0.2941, 0.8824, 0.2941, 0.9412, 0.2941, 0.9412, 0.3529, 0.8824, 0.3529, 0.8824, 0.3529, 0.9412, 0.3529, 0.9412, 0.4118, 0.8824, 0.4118, 0.8824, 0.4118, 0.9412, 0.4118, 0.9412, 0.4706, 0.8824, 0.4706, 0.8824, 0.4706, 0.9412, 0.4706, 0.9412, 0.5294, 0.8824, 0.5294, 0.8824, 0.5294, 0.9412, 0.5294, 0.9412, 0.5882, 0.8824, 0.5882, 0.8824, 0.5882, 0.9412, 0.5882, 0.9412, 0.6471, 0.8824, 0.6471, 0.8824, 0.6471, 0.9412, 0.6471, 0.9412, 0.7059, 0.8824, 0.7059, 0.8824, 0.7059, 0.9412, 0.7059, 0.9412, 0.7647, 0.8824, 0.7647, 0.8824, 0.7647, 0.9412, 0.7647, 0.9412, 0.8235, 0.8824, 0.8235, 0.8824, 0.8235, 0.9412, 0.8235, 0.9412, 0.8824, 0.8824, 0.8824, 0.8824, 0.8824, 0.9412, 0.8824, 0.9412, 0.9412, 0.8824, 0.9412, 0.9412, 0.0, 1.0, 0.0, 1.0, 0.05882, 0.9412, 0.05882, 0.9412, 0.05882, 1.0, 0.05882, 1.0, 0.1176, 0.9412, 0.1176, 0.9412, 0.1176, 1.0, 0.1176, 1.0, 0.1765, 0.9412, 0.1765, 0.9412, 0.1765, 1.0, 0.1765, 1.0, 0.2353, 0.9412, 0.2353, 0.9412, 0.2353, 1.0, 0.2353, 1.0, 0.2941, 0.9412, 0.2941, 0.9412, 0.2941, 1.0, 0.2941, 1.0, 0.3529, 0.9412, 0.3529, 0.9412, 0.3529, 1.0, 0.3529, 1.0, 0.4118, 0.9412, 0.4118, 0.9412, 0.4118, 1.0, 0.4118, 1.0, 0.4706, 0.9412, 0.4706, 0.9412, 0.4706, 1.0, 0.4706, 1.0, 0.5294, 0.9412, 0.5294, 0.9412, 0.5294, 1.0, 0.5294, 1.0, 0.5882, 0.9412, 0.5882, 0.9412, 0.5882, 1.0, 0.5882, 1.0, 0.6471, 0.9412, 0.6471, 0.9412, 0.6471, 1.0, 0.6471, 1.0, 0.7059, 0.9412, 0.7059, 0.9412, 0.7059, 1.0, 0.7059, 1.0, 0.7647, 0.9412, 0.7647, 0.9412, 0.7647, 1.0, 0.7647, 1.0, 0.8235, 0.9412, 0.8235, 0.9412, 0.8235, 1.0, 0.8235, 1.0, 0.8824, 0.9412, 0.8824, 0.9412, 0.8824, 1.0, 0.8824, 1.0, 0.9412, 0.9412, 0.9412])
me_plane.materials.append(mat_cheesematerial)
me_plane.update()
me_cube_003 = bpy.data.meshes.new('Cube.003')
me_cube_003.from_pydata([(-0.6866, -0.7647, 0.5599), (-1.009, -0.9889, 0.9908), (-0.6866, 0.6839, 0.5599), (-1.009, 1.011, 0.9908), (0.7619, -0.7647, 0.5599), (0.9913, -0.9889, 0.9908), (0.7619, 0.6839, 0.5599), (0.9917, 1.011, 0.9881), (-0.9982, -1.011, 0.9217), (-0.9929, 0.9871, 0.8899), (1.005, 0.9983, 0.9256), (0.9993, -0.9991, 0.9547), (-0.9964, 0.9893, 0.8732), (1.0, 1.0, 0.859), (1.0, -1.0, 0.859), (-0.9983, -1.01, 0.8845)], [], [(8, 1, 3, 9), (9, 3, 7, 10), (10, 7, 5, 11), (11, 5, 1, 8), (2, 6, 4, 0), (7, 3, 1, 5), (14, 11, 8, 15), (13, 10, 11, 14), (12, 9, 10, 13), (15, 8, 9, 12), (0, 15, 12, 2), (2, 12, 13, 6), (6, 13, 14, 4), (4, 14, 15, 0)])
me_cube_003.polygons.foreach_set('use_smooth', [True] * 14)
_uv = me_cube_003.uv_layers.new(name='UVMap')
_uv.uv.foreach_set('vector', [0.6015, 0.0, 0.625, 0.0, 0.625, 0.25, 0.6015, 0.25, 0.6015, 0.25, 0.625, 0.25, 0.625, 0.5, 0.6015, 0.5, 0.6015, 0.5, 0.625, 0.5, 0.625, 0.75, 0.6015, 0.75, 0.6015, 0.75, 0.625, 0.75, 0.625, 1.0, 0.6015, 1.0, 0.375, 0.25, 0.375, 0.5, 0.375, 0.75, 0.375, 1.0, 0.625, 0.5, 0.875, 0.5, 0.875, 0.75, 0.625, 0.75, 0.5474, 0.75, 0.6015, 0.75, 0.6015, 1.0, 0.5474, 1.0, 0.5474, 0.5, 0.6015, 0.5, 0.6015, 0.75, 0.5474, 0.75, 0.5474, 0.25, 0.6015, 0.25, 0.6015, 0.5, 0.5474, 0.5, 0.5474, 0.0, 0.6015, 0.0, 0.6015, 0.25, 0.5474, 0.25, 0.375, 0.0, 0.5474, 0.0, 0.5474, 0.25, 0.375, 0.25, 0.375, 0.25, 0.5474, 0.25, 0.5474, 0.5, 0.375, 0.5, 0.375, 0.5, 0.5474, 0.5, 0.5474, 0.75, 0.375, 0.75, 0.375, 0.75, 0.5474, 0.75, 0.5474, 1.0, 0.375, 1.0])
me_cube_003.materials.append(mat_bunmaterial)
me_cube_003.update()

# ---- objects
ob_light = bpy.data.objects.new('Light', light_light)
ob_cube = bpy.data.objects.new('Cube', me_cube_001)
ob_cube_001 = bpy.data.objects.new('Cube.001', me_cube_002)
ob_plane = bpy.data.objects.new('Plane', me_plane)
ob_cube_002 = bpy.data.objects.new('Cube.002', me_cube_003)
ob_point = bpy.data.objects.new('Point', light_point)
ob_light_001 = bpy.data.objects.new('Light.001', light_light_001)

# ---- transforms, parenting, visibility, modifiers, constraints
ob_light.location = (1.816, 1.056, 1.631)
ob_light.rotation_euler = (0.6503, 0.05522, 1.866)
ob_light.lock_rotations_4d = False
ob_light.empty_display_type = 'ARROWS'
ob_light.color = (0.0, 0.0, 0.0, 0.0)
ob_light.lineart.crease_threshold = 0.0
ob_cube.location = (0.0, 0.0, -0.7916)
_m = ob_cube.modifiers.new('Subdivision', 'SUBSURF')
_m.levels = 5
ob_cube_001.location = (0.0, 0.0, -0.6202)
ob_cube_001.scale = (1.022, 1.022, 1.022)
_m = ob_cube_001.modifiers.new('Subdivision', 'SUBSURF')
_m.levels = 5
ob_plane.location = (0.0, 0.0, 0.4436)
ob_plane.scale = (0.9562, 0.9562, 0.9562)
_m = ob_plane.modifiers.new('Solidify', 'SOLIDIFY')
_m.thickness = 0.04
ob_cube_002.location = (0.0, 0.0, 1.389)
ob_cube_002.rotation_euler = (-0.0, -3.168, -0.0)
_m = ob_cube_002.modifiers.new('Subdivision', 'SUBSURF')
_m.levels = 5
ob_point.location = (0.0, 0.0, -0.7916)
ob_light_001.location = (-1.774, -1.247, 2.146)
ob_light_001.rotation_euler = (0.6503, 0.05522, 1.866)
ob_light_001.lock_rotations_4d = False
ob_light_001.empty_display_type = 'ARROWS'
ob_light_001.color = (0.0, 0.0, 0.0, 0.0)
ob_light_001.lineart.crease_threshold = 0.0

# ---- collection membership
col_collection.objects.link(ob_light)
col_collection.objects.link(ob_cube)
col_collection.objects.link(ob_cube_001)
col_collection.objects.link(ob_plane)
col_collection.objects.link(ob_cube_002)
col_collection.objects.link(ob_point)
col_collection.objects.link(ob_light_001)

# ---- scene / render settings (as saved in the file)
scene.frame_start = 1; scene.frame_end = 250; scene.frame_set(1)
scene.render.engine = 'BLENDER_EEVEE_NEXT'
scene.cycles.sampling_pattern = 'TABULATED_SOBOL'
bpy.context.view_layer.update()

# ---- added for rendering (the .blend has no active camera): camera
cam_auto = bpy.data.cameras.new('AutoCamera')
cam_auto.lens = 50.0
cam_auto.sensor_width = 36.0
cam_auto.clip_end = 1000.0
ob_auto_camera = bpy.data.objects.new('AutoCamera', cam_auto)
scene.collection.objects.link(ob_auto_camera)
ob_auto_camera.location = (2.87625, -3.44005, 2.6539)
ob_auto_camera.rotation_euler = (1.09748, -7.21219e-08, 0.694738)
scene.camera = ob_auto_camera
bpy.context.view_layer.update()
